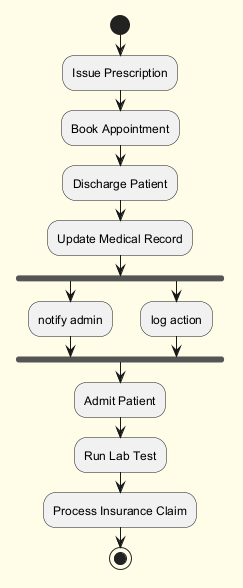

The diagram above was rendered by PlantUML. Its source (embedded in the PNG):
@startuml
skinparam backgroundColor #FFFDE7
skinparam classBackgroundColor #FFF9C4
skinparam classBorderColor #F57F17
start
:Issue Prescription;
:Book Appointment;
:Discharge Patient;
:Update Medical Record;
fork
:notify admin;
fork again
:log action;
end fork
:Admit Patient;
:Run Lab Test;
:Process Insurance Claim;
stop
@enduml